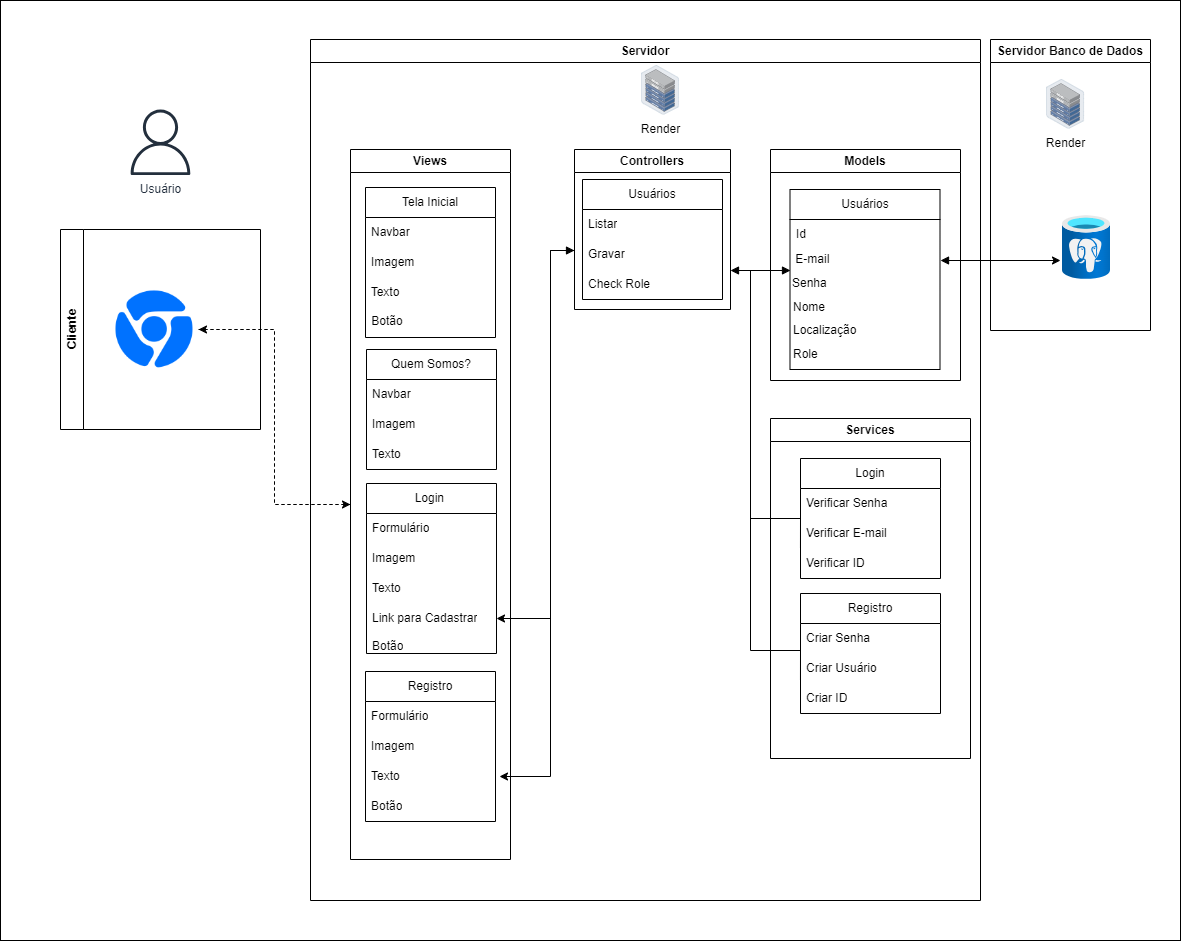

The diagram above was exported from draw.io. Its source (the exported page's mxGraphModel, read from the mxfile embedded in the PNG):
<mxGraphModel dx="2150" dy="757" grid="1" gridSize="10" guides="1" tooltips="1" connect="1" arrows="1" fold="1" page="1" pageScale="1" pageWidth="827" pageHeight="1169" math="0" shadow="0">
  <root>
    <mxCell id="0" />
    <mxCell id="1" parent="0" />
    <mxCell id="RIBPLgs2tIToHIS9_J1g-52" value="" style="rounded=0;whiteSpace=wrap;html=1;" parent="1" vertex="1">
      <mxGeometry x="-280" y="60" width="1180" height="940" as="geometry" />
    </mxCell>
    <mxCell id="BTqJfUpLhKWyFMrB6gHA-2" value="Controllers" style="swimlane;whiteSpace=wrap;html=1;" parent="1" vertex="1">
      <mxGeometry x="294" y="209" width="156" height="160" as="geometry" />
    </mxCell>
    <mxCell id="BTqJfUpLhKWyFMrB6gHA-15" value="Usuários" style="swimlane;fontStyle=0;childLayout=stackLayout;horizontal=1;startSize=30;horizontalStack=0;resizeParent=1;resizeParentMax=0;resizeLast=0;collapsible=1;marginBottom=0;whiteSpace=wrap;html=1;" parent="BTqJfUpLhKWyFMrB6gHA-2" vertex="1">
      <mxGeometry x="8" y="30" width="140" height="120" as="geometry" />
    </mxCell>
    <mxCell id="BTqJfUpLhKWyFMrB6gHA-16" value="Listar" style="text;strokeColor=none;fillColor=none;align=left;verticalAlign=middle;spacingLeft=4;spacingRight=4;overflow=hidden;points=[[0,0.5],[1,0.5]];portConstraint=eastwest;rotatable=0;whiteSpace=wrap;html=1;" parent="BTqJfUpLhKWyFMrB6gHA-15" vertex="1">
      <mxGeometry y="30" width="140" height="30" as="geometry" />
    </mxCell>
    <mxCell id="BTqJfUpLhKWyFMrB6gHA-17" value="Gravar" style="text;strokeColor=none;fillColor=none;align=left;verticalAlign=middle;spacingLeft=4;spacingRight=4;overflow=hidden;points=[[0,0.5],[1,0.5]];portConstraint=eastwest;rotatable=0;whiteSpace=wrap;html=1;" parent="BTqJfUpLhKWyFMrB6gHA-15" vertex="1">
      <mxGeometry y="60" width="140" height="30" as="geometry" />
    </mxCell>
    <mxCell id="BTqJfUpLhKWyFMrB6gHA-19" value="Check Role" style="text;strokeColor=none;fillColor=none;align=left;verticalAlign=middle;spacingLeft=4;spacingRight=4;overflow=hidden;points=[[0,0.5],[1,0.5]];portConstraint=eastwest;rotatable=0;whiteSpace=wrap;html=1;" parent="BTqJfUpLhKWyFMrB6gHA-15" vertex="1">
      <mxGeometry y="90" width="140" height="30" as="geometry" />
    </mxCell>
    <mxCell id="hS94APiRYJcV7AtxvvTG-5" style="edgeStyle=orthogonalEdgeStyle;rounded=0;orthogonalLoop=1;jettySize=auto;html=1;entryX=1;entryY=0.5;entryDx=0;entryDy=0;" parent="BTqJfUpLhKWyFMrB6gHA-2" target="qTvQ86xbKATVmVGrnASA-21" edge="1">
      <mxGeometry relative="1" as="geometry">
        <mxPoint x="-44" y="121" as="targetPoint" />
        <mxPoint y="120" as="sourcePoint" />
        <Array as="points">
          <mxPoint y="101" />
          <mxPoint x="-24" y="101" />
          <mxPoint x="-24" y="469" />
        </Array>
      </mxGeometry>
    </mxCell>
    <mxCell id="BTqJfUpLhKWyFMrB6gHA-5" value="Models" style="swimlane;whiteSpace=wrap;html=1;startSize=23;" parent="1" vertex="1">
      <mxGeometry x="490" y="209" width="190" height="231" as="geometry" />
    </mxCell>
    <mxCell id="RIBPLgs2tIToHIS9_J1g-12" value="Servidor Banco de Dados" style="swimlane;whiteSpace=wrap;html=1;" parent="1" vertex="1">
      <mxGeometry x="710" y="99" width="160" height="291" as="geometry" />
    </mxCell>
    <mxCell id="RIBPLgs2tIToHIS9_J1g-16" value="" style="image;aspect=fixed;html=1;points=[];align=center;fontSize=12;image=img/lib/azure2/databases/Azure_Database_PostgreSQL_Server.svg;" parent="RIBPLgs2tIToHIS9_J1g-12" vertex="1">
      <mxGeometry x="72" y="176" width="48" height="64" as="geometry" />
    </mxCell>
    <mxCell id="RIBPLgs2tIToHIS9_J1g-32" value="Render" style="image;points=[];aspect=fixed;html=1;align=center;shadow=0;dashed=0;image=img/lib/allied_telesis/storage/Datacenter_Server_Half_Rack_ToR.svg;" parent="RIBPLgs2tIToHIS9_J1g-12" vertex="1">
      <mxGeometry x="56" y="40" width="38.2" height="49.63" as="geometry" />
    </mxCell>
    <mxCell id="RIBPLgs2tIToHIS9_J1g-19" style="edgeStyle=orthogonalEdgeStyle;rounded=0;orthogonalLoop=1;jettySize=auto;html=1;exitX=1;exitY=0.75;exitDx=0;exitDy=0;startArrow=block;startFill=1;" parent="RIBPLgs2tIToHIS9_J1g-12" edge="1">
      <mxGeometry relative="1" as="geometry">
        <mxPoint x="70" y="221" as="targetPoint" />
        <mxPoint x="-49.97000000000003" y="221" as="sourcePoint" />
        <Array as="points">
          <mxPoint x="70" y="221" />
        </Array>
      </mxGeometry>
    </mxCell>
    <mxCell id="RIBPLgs2tIToHIS9_J1g-23" value="Usuário" style="sketch=0;outlineConnect=0;fontColor=#232F3E;gradientColor=none;fillColor=#232F3D;strokeColor=none;dashed=0;verticalLabelPosition=bottom;verticalAlign=top;align=center;html=1;fontSize=12;fontStyle=0;aspect=fixed;pointerEvents=1;shape=mxgraph.aws4.user;" parent="1" vertex="1">
      <mxGeometry x="-152.81" y="169" width="65.62" height="65.62" as="geometry" />
    </mxCell>
    <mxCell id="RIBPLgs2tIToHIS9_J1g-27" value="Servidor" style="swimlane;whiteSpace=wrap;html=1;" parent="1" vertex="1">
      <mxGeometry x="30" y="99" width="670" height="861" as="geometry" />
    </mxCell>
    <mxCell id="RIBPLgs2tIToHIS9_J1g-25" value="Render" style="image;points=[];aspect=fixed;html=1;align=center;shadow=0;dashed=0;image=img/lib/allied_telesis/storage/Datacenter_Server_Half_Rack_ToR.svg;" parent="RIBPLgs2tIToHIS9_J1g-27" vertex="1">
      <mxGeometry x="330.9" y="25.990000000000002" width="38.2" height="49.63" as="geometry" />
    </mxCell>
    <mxCell id="RIBPLgs2tIToHIS9_J1g-24" value="Views" style="swimlane;whiteSpace=wrap;html=1;startSize=23;" parent="RIBPLgs2tIToHIS9_J1g-27" vertex="1">
      <mxGeometry x="40" y="110" width="160" height="710" as="geometry" />
    </mxCell>
    <mxCell id="RIBPLgs2tIToHIS9_J1g-41" value="Tela Inicial" style="swimlane;fontStyle=0;childLayout=stackLayout;horizontal=1;startSize=30;horizontalStack=0;resizeParent=1;resizeParentMax=0;resizeLast=0;collapsible=1;marginBottom=0;whiteSpace=wrap;html=1;" parent="RIBPLgs2tIToHIS9_J1g-24" vertex="1">
      <mxGeometry x="15" y="38" width="130" height="150" as="geometry" />
    </mxCell>
    <mxCell id="RIBPLgs2tIToHIS9_J1g-42" value="Navbar" style="text;strokeColor=none;fillColor=none;align=left;verticalAlign=middle;spacingLeft=4;spacingRight=4;overflow=hidden;points=[[0,0.5],[1,0.5]];portConstraint=eastwest;rotatable=0;whiteSpace=wrap;html=1;" parent="RIBPLgs2tIToHIS9_J1g-41" vertex="1">
      <mxGeometry y="30" width="130" height="30" as="geometry" />
    </mxCell>
    <mxCell id="RIBPLgs2tIToHIS9_J1g-43" value="Imagem" style="text;strokeColor=none;fillColor=none;align=left;verticalAlign=middle;spacingLeft=4;spacingRight=4;overflow=hidden;points=[[0,0.5],[1,0.5]];portConstraint=eastwest;rotatable=0;whiteSpace=wrap;html=1;" parent="RIBPLgs2tIToHIS9_J1g-41" vertex="1">
      <mxGeometry y="60" width="130" height="30" as="geometry" />
    </mxCell>
    <mxCell id="RIBPLgs2tIToHIS9_J1g-44" value="&lt;font color=&quot;#ffffff&quot;&gt;Botão&lt;/font&gt;" style="text;strokeColor=none;fillColor=none;align=left;verticalAlign=middle;spacingLeft=4;spacingRight=4;overflow=hidden;points=[[0,0.5],[1,0.5]];portConstraint=eastwest;rotatable=0;whiteSpace=wrap;html=1;" parent="RIBPLgs2tIToHIS9_J1g-41" vertex="1">
      <mxGeometry y="90" width="130" height="60" as="geometry" />
    </mxCell>
    <mxCell id="qTvQ86xbKATVmVGrnASA-3" value="Botão" style="text;html=1;align=center;verticalAlign=middle;whiteSpace=wrap;rounded=0;" parent="RIBPLgs2tIToHIS9_J1g-24" vertex="1">
      <mxGeometry x="7" y="157" width="60" height="30" as="geometry" />
    </mxCell>
    <mxCell id="qTvQ86xbKATVmVGrnASA-5" value="Texto" style="text;html=1;align=center;verticalAlign=middle;whiteSpace=wrap;rounded=0;" parent="RIBPLgs2tIToHIS9_J1g-24" vertex="1">
      <mxGeometry x="5" y="128" width="60" height="30" as="geometry" />
    </mxCell>
    <mxCell id="hS94APiRYJcV7AtxvvTG-10" style="edgeStyle=orthogonalEdgeStyle;rounded=0;orthogonalLoop=1;jettySize=auto;html=1;endArrow=none;endFill=0;" parent="RIBPLgs2tIToHIS9_J1g-27" edge="1">
      <mxGeometry relative="1" as="geometry">
        <mxPoint x="440" y="231" as="targetPoint" />
        <mxPoint x="489.96000000000004" y="640" as="sourcePoint" />
        <Array as="points">
          <mxPoint x="490" y="611" />
          <mxPoint x="440" y="611" />
          <mxPoint x="440" y="363" />
        </Array>
      </mxGeometry>
    </mxCell>
    <mxCell id="RIBPLgs2tIToHIS9_J1g-49" style="edgeStyle=orthogonalEdgeStyle;rounded=0;orthogonalLoop=1;jettySize=auto;html=1;entryX=0;entryY=0.5;entryDx=0;entryDy=0;dashed=1;" parent="1" source="RIBPLgs2tIToHIS9_J1g-48" target="RIBPLgs2tIToHIS9_J1g-24" edge="1">
      <mxGeometry relative="1" as="geometry" />
    </mxCell>
    <mxCell id="RIBPLgs2tIToHIS9_J1g-48" value="" style="shape=image;html=1;verticalAlign=top;verticalLabelPosition=bottom;labelBackgroundColor=#ffffff;imageAspect=0;aspect=fixed;image=https://cdn2.iconfinder.com/data/icons/social-media-and-payment/64/-36-128.png" parent="1" vertex="1">
      <mxGeometry x="-170" y="345" width="88" height="88" as="geometry" />
    </mxCell>
    <mxCell id="RIBPLgs2tIToHIS9_J1g-50" style="edgeStyle=orthogonalEdgeStyle;rounded=0;orthogonalLoop=1;jettySize=auto;html=1;entryX=1;entryY=0.5;entryDx=0;entryDy=0;dashed=1;" parent="1" source="RIBPLgs2tIToHIS9_J1g-24" target="RIBPLgs2tIToHIS9_J1g-48" edge="1">
      <mxGeometry relative="1" as="geometry" />
    </mxCell>
    <mxCell id="RIBPLgs2tIToHIS9_J1g-51" value="Cliente" style="swimlane;horizontal=0;whiteSpace=wrap;html=1;" parent="1" vertex="1">
      <mxGeometry x="-220" y="289" width="200" height="200" as="geometry" />
    </mxCell>
    <mxCell id="Phphtxd2D6d0RNNB2ZdB-5" value="Services" style="swimlane;whiteSpace=wrap;html=1;" parent="1" vertex="1">
      <mxGeometry x="490" y="478" width="200" height="340" as="geometry" />
    </mxCell>
    <mxCell id="Phphtxd2D6d0RNNB2ZdB-6" value="Login" style="swimlane;fontStyle=0;childLayout=stackLayout;horizontal=1;startSize=30;horizontalStack=0;resizeParent=1;resizeParentMax=0;resizeLast=0;collapsible=1;marginBottom=0;whiteSpace=wrap;html=1;" parent="Phphtxd2D6d0RNNB2ZdB-5" vertex="1">
      <mxGeometry x="30" y="40" width="140" height="120" as="geometry" />
    </mxCell>
    <mxCell id="Phphtxd2D6d0RNNB2ZdB-7" value="Verificar Senha&amp;nbsp;" style="text;strokeColor=none;fillColor=none;align=left;verticalAlign=middle;spacingLeft=4;spacingRight=4;overflow=hidden;points=[[0,0.5],[1,0.5]];portConstraint=eastwest;rotatable=0;whiteSpace=wrap;html=1;" parent="Phphtxd2D6d0RNNB2ZdB-6" vertex="1">
      <mxGeometry y="30" width="140" height="30" as="geometry" />
    </mxCell>
    <mxCell id="Phphtxd2D6d0RNNB2ZdB-8" value="Verificar E-mail&amp;nbsp;" style="text;strokeColor=none;fillColor=none;align=left;verticalAlign=middle;spacingLeft=4;spacingRight=4;overflow=hidden;points=[[0,0.5],[1,0.5]];portConstraint=eastwest;rotatable=0;whiteSpace=wrap;html=1;" parent="Phphtxd2D6d0RNNB2ZdB-6" vertex="1">
      <mxGeometry y="60" width="140" height="30" as="geometry" />
    </mxCell>
    <mxCell id="Phphtxd2D6d0RNNB2ZdB-9" value="Verificar ID" style="text;strokeColor=none;fillColor=none;align=left;verticalAlign=middle;spacingLeft=4;spacingRight=4;overflow=hidden;points=[[0,0.5],[1,0.5]];portConstraint=eastwest;rotatable=0;whiteSpace=wrap;html=1;" parent="Phphtxd2D6d0RNNB2ZdB-6" vertex="1">
      <mxGeometry y="90" width="140" height="30" as="geometry" />
    </mxCell>
    <mxCell id="hS94APiRYJcV7AtxvvTG-9" style="edgeStyle=orthogonalEdgeStyle;rounded=0;orthogonalLoop=1;jettySize=auto;html=1;endArrow=none;endFill=0;" parent="Phphtxd2D6d0RNNB2ZdB-5" edge="1">
      <mxGeometry relative="1" as="geometry">
        <mxPoint y="-148" as="targetPoint" />
        <mxPoint x="29.95999999999998" y="128.99999999999994" as="sourcePoint" />
        <Array as="points">
          <mxPoint x="30" y="100" />
          <mxPoint x="-20" y="100" />
          <mxPoint x="-20" y="-148" />
        </Array>
      </mxGeometry>
    </mxCell>
    <mxCell id="qTvQ86xbKATVmVGrnASA-11" value="Quem Somos?" style="swimlane;fontStyle=0;childLayout=stackLayout;horizontal=1;startSize=30;horizontalStack=0;resizeParent=1;resizeParentMax=0;resizeLast=0;collapsible=1;marginBottom=0;whiteSpace=wrap;html=1;" parent="1" vertex="1">
      <mxGeometry x="86" y="409" width="130" height="120" as="geometry" />
    </mxCell>
    <mxCell id="qTvQ86xbKATVmVGrnASA-12" value="Navbar" style="text;strokeColor=none;fillColor=none;align=left;verticalAlign=middle;spacingLeft=4;spacingRight=4;overflow=hidden;points=[[0,0.5],[1,0.5]];portConstraint=eastwest;rotatable=0;whiteSpace=wrap;html=1;" parent="qTvQ86xbKATVmVGrnASA-11" vertex="1">
      <mxGeometry y="30" width="130" height="30" as="geometry" />
    </mxCell>
    <mxCell id="qTvQ86xbKATVmVGrnASA-13" value="Imagem" style="text;strokeColor=none;fillColor=none;align=left;verticalAlign=middle;spacingLeft=4;spacingRight=4;overflow=hidden;points=[[0,0.5],[1,0.5]];portConstraint=eastwest;rotatable=0;whiteSpace=wrap;html=1;" parent="qTvQ86xbKATVmVGrnASA-11" vertex="1">
      <mxGeometry y="60" width="130" height="30" as="geometry" />
    </mxCell>
    <mxCell id="qTvQ86xbKATVmVGrnASA-15" value="Texto" style="text;strokeColor=none;fillColor=none;align=left;verticalAlign=middle;spacingLeft=4;spacingRight=4;overflow=hidden;points=[[0,0.5],[1,0.5]];portConstraint=eastwest;rotatable=0;whiteSpace=wrap;html=1;" parent="qTvQ86xbKATVmVGrnASA-11" vertex="1">
      <mxGeometry y="90" width="130" height="30" as="geometry" />
    </mxCell>
    <mxCell id="qTvQ86xbKATVmVGrnASA-14" value="&lt;font color=&quot;#ffffff&quot;&gt;Botão&lt;/font&gt;" style="text;strokeColor=none;fillColor=none;align=left;verticalAlign=middle;spacingLeft=4;spacingRight=4;overflow=hidden;points=[[0,0.5],[1,0.5]];portConstraint=eastwest;rotatable=0;whiteSpace=wrap;html=1;" parent="qTvQ86xbKATVmVGrnASA-11" vertex="1">
      <mxGeometry y="120" width="130" as="geometry" />
    </mxCell>
    <mxCell id="qTvQ86xbKATVmVGrnASA-16" value="Login&amp;nbsp;" style="swimlane;fontStyle=0;childLayout=stackLayout;horizontal=1;startSize=30;horizontalStack=0;resizeParent=1;resizeParentMax=0;resizeLast=0;collapsible=1;marginBottom=0;whiteSpace=wrap;html=1;" parent="1" vertex="1">
      <mxGeometry x="86" y="543" width="130" height="170" as="geometry" />
    </mxCell>
    <mxCell id="qTvQ86xbKATVmVGrnASA-17" value="Formulário" style="text;strokeColor=none;fillColor=none;align=left;verticalAlign=middle;spacingLeft=4;spacingRight=4;overflow=hidden;points=[[0,0.5],[1,0.5]];portConstraint=eastwest;rotatable=0;whiteSpace=wrap;html=1;" parent="qTvQ86xbKATVmVGrnASA-16" vertex="1">
      <mxGeometry y="30" width="130" height="30" as="geometry" />
    </mxCell>
    <mxCell id="qTvQ86xbKATVmVGrnASA-18" value="Imagem" style="text;strokeColor=none;fillColor=none;align=left;verticalAlign=middle;spacingLeft=4;spacingRight=4;overflow=hidden;points=[[0,0.5],[1,0.5]];portConstraint=eastwest;rotatable=0;whiteSpace=wrap;html=1;" parent="qTvQ86xbKATVmVGrnASA-16" vertex="1">
      <mxGeometry y="60" width="130" height="30" as="geometry" />
    </mxCell>
    <mxCell id="qTvQ86xbKATVmVGrnASA-19" value="Texto" style="text;strokeColor=none;fillColor=none;align=left;verticalAlign=middle;spacingLeft=4;spacingRight=4;overflow=hidden;points=[[0,0.5],[1,0.5]];portConstraint=eastwest;rotatable=0;whiteSpace=wrap;html=1;" parent="qTvQ86xbKATVmVGrnASA-16" vertex="1">
      <mxGeometry y="90" width="130" height="30" as="geometry" />
    </mxCell>
    <mxCell id="qTvQ86xbKATVmVGrnASA-21" value="Link para Cadastrar" style="text;strokeColor=none;fillColor=none;align=left;verticalAlign=middle;spacingLeft=4;spacingRight=4;overflow=hidden;points=[[0,0.5],[1,0.5]];portConstraint=eastwest;rotatable=0;whiteSpace=wrap;html=1;" parent="qTvQ86xbKATVmVGrnASA-16" vertex="1">
      <mxGeometry y="120" width="130" height="30" as="geometry" />
    </mxCell>
    <mxCell id="qTvQ86xbKATVmVGrnASA-20" value="&lt;font color=&quot;#ffffff&quot;&gt;Botão&lt;/font&gt;" style="text;strokeColor=none;fillColor=none;align=left;verticalAlign=middle;spacingLeft=4;spacingRight=4;overflow=hidden;points=[[0,0.5],[1,0.5]];portConstraint=eastwest;rotatable=0;whiteSpace=wrap;html=1;" parent="qTvQ86xbKATVmVGrnASA-16" vertex="1">
      <mxGeometry y="150" width="130" height="20" as="geometry" />
    </mxCell>
    <mxCell id="qTvQ86xbKATVmVGrnASA-22" value="Botão" style="text;strokeColor=none;fillColor=none;align=left;verticalAlign=middle;spacingLeft=4;spacingRight=4;overflow=hidden;points=[[0,0.5],[1,0.5]];portConstraint=eastwest;rotatable=0;whiteSpace=wrap;html=1;" parent="1" vertex="1">
      <mxGeometry x="86" y="691" width="130" height="30" as="geometry" />
    </mxCell>
    <mxCell id="qTvQ86xbKATVmVGrnASA-23" value="Registro" style="swimlane;fontStyle=0;childLayout=stackLayout;horizontal=1;startSize=30;horizontalStack=0;resizeParent=1;resizeParentMax=0;resizeLast=0;collapsible=1;marginBottom=0;whiteSpace=wrap;html=1;" parent="1" vertex="1">
      <mxGeometry x="85" y="731" width="130" height="150" as="geometry" />
    </mxCell>
    <mxCell id="qTvQ86xbKATVmVGrnASA-24" value="Formulário" style="text;strokeColor=none;fillColor=none;align=left;verticalAlign=middle;spacingLeft=4;spacingRight=4;overflow=hidden;points=[[0,0.5],[1,0.5]];portConstraint=eastwest;rotatable=0;whiteSpace=wrap;html=1;" parent="qTvQ86xbKATVmVGrnASA-23" vertex="1">
      <mxGeometry y="30" width="130" height="30" as="geometry" />
    </mxCell>
    <mxCell id="qTvQ86xbKATVmVGrnASA-25" value="Imagem" style="text;strokeColor=none;fillColor=none;align=left;verticalAlign=middle;spacingLeft=4;spacingRight=4;overflow=hidden;points=[[0,0.5],[1,0.5]];portConstraint=eastwest;rotatable=0;whiteSpace=wrap;html=1;" parent="qTvQ86xbKATVmVGrnASA-23" vertex="1">
      <mxGeometry y="60" width="130" height="30" as="geometry" />
    </mxCell>
    <mxCell id="qTvQ86xbKATVmVGrnASA-26" value="Texto" style="text;strokeColor=none;fillColor=none;align=left;verticalAlign=middle;spacingLeft=4;spacingRight=4;overflow=hidden;points=[[0,0.5],[1,0.5]];portConstraint=eastwest;rotatable=0;whiteSpace=wrap;html=1;" parent="qTvQ86xbKATVmVGrnASA-23" vertex="1">
      <mxGeometry y="90" width="130" height="30" as="geometry" />
    </mxCell>
    <mxCell id="qTvQ86xbKATVmVGrnASA-29" value="Botão" style="text;strokeColor=none;fillColor=none;align=left;verticalAlign=middle;spacingLeft=4;spacingRight=4;overflow=hidden;points=[[0,0.5],[1,0.5]];portConstraint=eastwest;rotatable=0;whiteSpace=wrap;html=1;" parent="qTvQ86xbKATVmVGrnASA-23" vertex="1">
      <mxGeometry y="120" width="130" height="30" as="geometry" />
    </mxCell>
    <mxCell id="qTvQ86xbKATVmVGrnASA-28" value="&lt;font color=&quot;#ffffff&quot;&gt;Botão&lt;/font&gt;" style="text;strokeColor=none;fillColor=none;align=left;verticalAlign=middle;spacingLeft=4;spacingRight=4;overflow=hidden;points=[[0,0.5],[1,0.5]];portConstraint=eastwest;rotatable=0;whiteSpace=wrap;html=1;" parent="qTvQ86xbKATVmVGrnASA-23" vertex="1">
      <mxGeometry y="150" width="130" as="geometry" />
    </mxCell>
    <mxCell id="qTvQ86xbKATVmVGrnASA-34" value="Usuários" style="swimlane;fontStyle=0;childLayout=stackLayout;horizontal=1;startSize=30;horizontalStack=0;resizeParent=1;resizeParentMax=0;resizeLast=0;collapsible=1;marginBottom=0;whiteSpace=wrap;html=1;" parent="1" vertex="1">
      <mxGeometry x="509.5" y="249" width="150" height="180" as="geometry" />
    </mxCell>
    <mxCell id="qTvQ86xbKATVmVGrnASA-35" value="Id" style="text;strokeColor=none;fillColor=none;align=left;verticalAlign=middle;spacingLeft=4;spacingRight=4;overflow=hidden;points=[[0,0.5],[1,0.5]];portConstraint=eastwest;rotatable=0;whiteSpace=wrap;html=1;" parent="qTvQ86xbKATVmVGrnASA-34" vertex="1">
      <mxGeometry y="30" width="150" height="30" as="geometry" />
    </mxCell>
    <mxCell id="qTvQ86xbKATVmVGrnASA-36" value="&amp;nbsp;E-mail" style="text;html=1;align=left;verticalAlign=middle;whiteSpace=wrap;rounded=0;" parent="qTvQ86xbKATVmVGrnASA-34" vertex="1">
      <mxGeometry y="60" width="150" height="20" as="geometry" />
    </mxCell>
    <mxCell id="qTvQ86xbKATVmVGrnASA-37" value="&lt;div&gt;&lt;/div&gt;" style="text;strokeColor=none;fillColor=none;align=left;verticalAlign=middle;spacingLeft=4;spacingRight=4;overflow=hidden;points=[[0,0.5],[1,0.5]];portConstraint=eastwest;rotatable=0;whiteSpace=wrap;html=1;" parent="qTvQ86xbKATVmVGrnASA-34" vertex="1">
      <mxGeometry y="80" width="150" height="100" as="geometry" />
    </mxCell>
    <mxCell id="qTvQ86xbKATVmVGrnASA-38" value="Senha" style="text;html=1;align=left;verticalAlign=middle;whiteSpace=wrap;rounded=0;" parent="1" vertex="1">
      <mxGeometry x="509.5" y="333" width="150" height="20" as="geometry" />
    </mxCell>
    <mxCell id="qTvQ86xbKATVmVGrnASA-39" value="Nome" style="text;html=1;align=left;verticalAlign=middle;whiteSpace=wrap;rounded=0;" parent="1" vertex="1">
      <mxGeometry x="510.5" y="357" width="150" height="20" as="geometry" />
    </mxCell>
    <mxCell id="qTvQ86xbKATVmVGrnASA-40" value="Localização" style="text;html=1;align=left;verticalAlign=middle;whiteSpace=wrap;rounded=0;" parent="1" vertex="1">
      <mxGeometry x="510.5" y="380" width="150" height="20" as="geometry" />
    </mxCell>
    <mxCell id="qTvQ86xbKATVmVGrnASA-46" value="Registro" style="swimlane;fontStyle=0;childLayout=stackLayout;horizontal=1;startSize=30;horizontalStack=0;resizeParent=1;resizeParentMax=0;resizeLast=0;collapsible=1;marginBottom=0;whiteSpace=wrap;html=1;" parent="1" vertex="1">
      <mxGeometry x="520" y="653" width="140" height="120" as="geometry" />
    </mxCell>
    <mxCell id="qTvQ86xbKATVmVGrnASA-47" value="Criar Senha" style="text;strokeColor=none;fillColor=none;align=left;verticalAlign=middle;spacingLeft=4;spacingRight=4;overflow=hidden;points=[[0,0.5],[1,0.5]];portConstraint=eastwest;rotatable=0;whiteSpace=wrap;html=1;" parent="qTvQ86xbKATVmVGrnASA-46" vertex="1">
      <mxGeometry y="30" width="140" height="30" as="geometry" />
    </mxCell>
    <mxCell id="qTvQ86xbKATVmVGrnASA-48" value="Criar Usuário" style="text;strokeColor=none;fillColor=none;align=left;verticalAlign=middle;spacingLeft=4;spacingRight=4;overflow=hidden;points=[[0,0.5],[1,0.5]];portConstraint=eastwest;rotatable=0;whiteSpace=wrap;html=1;" parent="qTvQ86xbKATVmVGrnASA-46" vertex="1">
      <mxGeometry y="60" width="140" height="30" as="geometry" />
    </mxCell>
    <mxCell id="qTvQ86xbKATVmVGrnASA-49" value="Criar ID" style="text;strokeColor=none;fillColor=none;align=left;verticalAlign=middle;spacingLeft=4;spacingRight=4;overflow=hidden;points=[[0,0.5],[1,0.5]];portConstraint=eastwest;rotatable=0;whiteSpace=wrap;html=1;" parent="qTvQ86xbKATVmVGrnASA-46" vertex="1">
      <mxGeometry y="90" width="140" height="30" as="geometry" />
    </mxCell>
    <mxCell id="hS94APiRYJcV7AtxvvTG-1" style="edgeStyle=orthogonalEdgeStyle;rounded=0;orthogonalLoop=1;jettySize=auto;html=1;entryX=1;entryY=0.75;entryDx=0;entryDy=0;startArrow=block;startFill=1;endArrow=block;endFill=1;" parent="1" edge="1">
      <mxGeometry relative="1" as="geometry">
        <mxPoint x="450" y="329.99999999999994" as="targetPoint" />
        <mxPoint x="510" y="330" as="sourcePoint" />
        <Array as="points">
          <mxPoint x="510" y="330" />
        </Array>
      </mxGeometry>
    </mxCell>
    <mxCell id="hS94APiRYJcV7AtxvvTG-6" style="edgeStyle=orthogonalEdgeStyle;rounded=0;orthogonalLoop=1;jettySize=auto;html=1;entryX=1;entryY=0.5;entryDx=0;entryDy=0;startArrow=block;startFill=1;" parent="1" edge="1">
      <mxGeometry relative="1" as="geometry">
        <mxPoint x="218.99999999999977" y="836" as="targetPoint" />
        <mxPoint x="294" y="310" as="sourcePoint" />
        <Array as="points">
          <mxPoint x="270" y="310" />
          <mxPoint x="270" y="836" />
        </Array>
      </mxGeometry>
    </mxCell>
    <mxCell id="hS94APiRYJcV7AtxvvTG-8" value="Role" style="text;html=1;align=left;verticalAlign=middle;whiteSpace=wrap;rounded=0;" parent="1" vertex="1">
      <mxGeometry x="510.5" y="404" width="150" height="20" as="geometry" />
    </mxCell>
  </root>
</mxGraphModel>